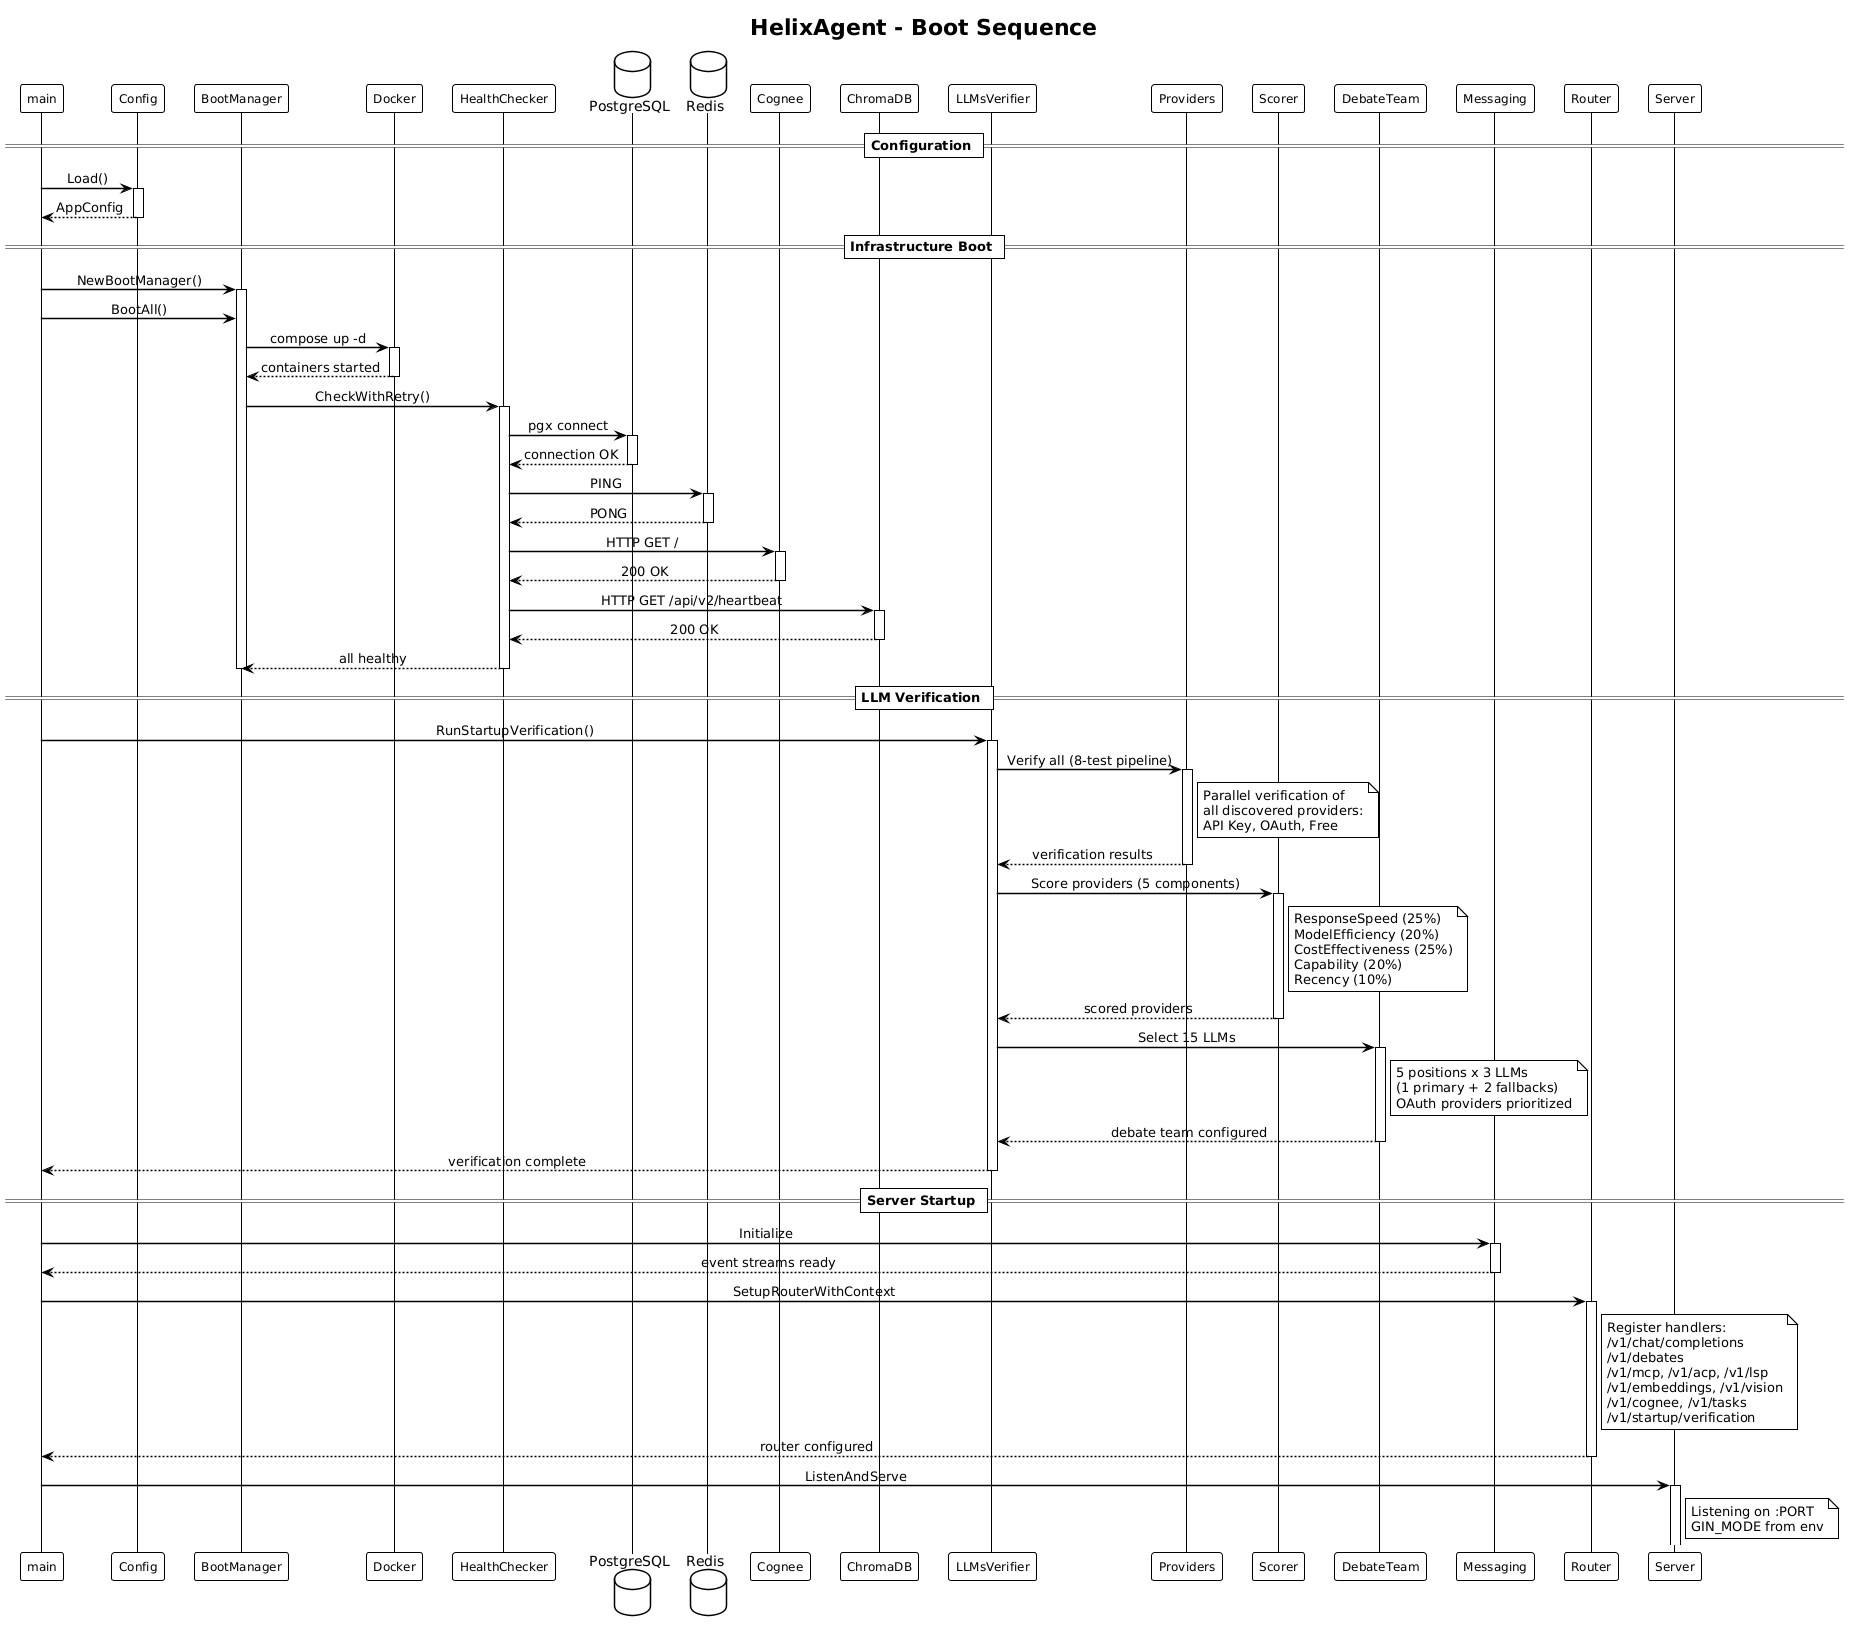

The diagram above was rendered by PlantUML. Its source (embedded in the PNG):
@startuml HelixAgent Boot Sequence
!theme plain
skinparam sequenceMessageAlign center
skinparam defaultFontName Helvetica
skinparam participantFontSize 12
skinparam sequenceArrowThickness 1.5

title HelixAgent - Boot Sequence

participant "main" as main
participant "Config" as config
participant "BootManager" as boot
participant "Docker" as docker
participant "HealthChecker" as health
database "PostgreSQL" as pg
database "Redis" as redis
participant "Cognee" as cognee
participant "ChromaDB" as chroma
participant "LLMsVerifier" as verifier
participant "Providers" as providers
participant "Scorer" as scorer
participant "DebateTeam" as team
participant "Messaging" as messaging
participant "Router" as router
participant "Server" as server

== Configuration ==

main -> config : Load()
activate config
config --> main : AppConfig
deactivate config

== Infrastructure Boot ==

main -> boot : NewBootManager()
activate boot

main -> boot : BootAll()

boot -> docker : compose up -d
activate docker
docker --> boot : containers started
deactivate docker

boot -> health : CheckWithRetry()
activate health

health -> pg : pgx connect
activate pg
pg --> health : connection OK
deactivate pg

health -> redis : PING
activate redis
redis --> health : PONG
deactivate redis

health -> cognee : HTTP GET /
activate cognee
cognee --> health : 200 OK
deactivate cognee

health -> chroma : HTTP GET /api/v2/heartbeat
activate chroma
chroma --> health : 200 OK
deactivate chroma

health --> boot : all healthy
deactivate health

deactivate boot

== LLM Verification ==

main -> verifier : RunStartupVerification()
activate verifier

verifier -> providers : Verify all (8-test pipeline)
activate providers
note right of providers
    Parallel verification of
    all discovered providers:
    API Key, OAuth, Free
end note
providers --> verifier : verification results
deactivate providers

verifier -> scorer : Score providers (5 components)
activate scorer
note right of scorer
    ResponseSpeed (25%)
    ModelEfficiency (20%)
    CostEffectiveness (25%)
    Capability (20%)
    Recency (10%)
end note
scorer --> verifier : scored providers
deactivate scorer

verifier -> team : Select 15 LLMs
activate team
note right of team
    5 positions x 3 LLMs
    (1 primary + 2 fallbacks)
    OAuth providers prioritized
end note
team --> verifier : debate team configured
deactivate team

verifier --> main : verification complete
deactivate verifier

== Server Startup ==

main -> messaging : Initialize
activate messaging
messaging --> main : event streams ready
deactivate messaging

main -> router : SetupRouterWithContext
activate router
note right of router
    Register handlers:
    /v1/chat/completions
    /v1/debates
    /v1/mcp, /v1/acp, /v1/lsp
    /v1/embeddings, /v1/vision
    /v1/cognee, /v1/tasks
    /v1/startup/verification
end note
router --> main : router configured
deactivate router

main -> server : ListenAndServe
activate server
note right of server
    Listening on :PORT
    GIN_MODE from env
end note

@enduml